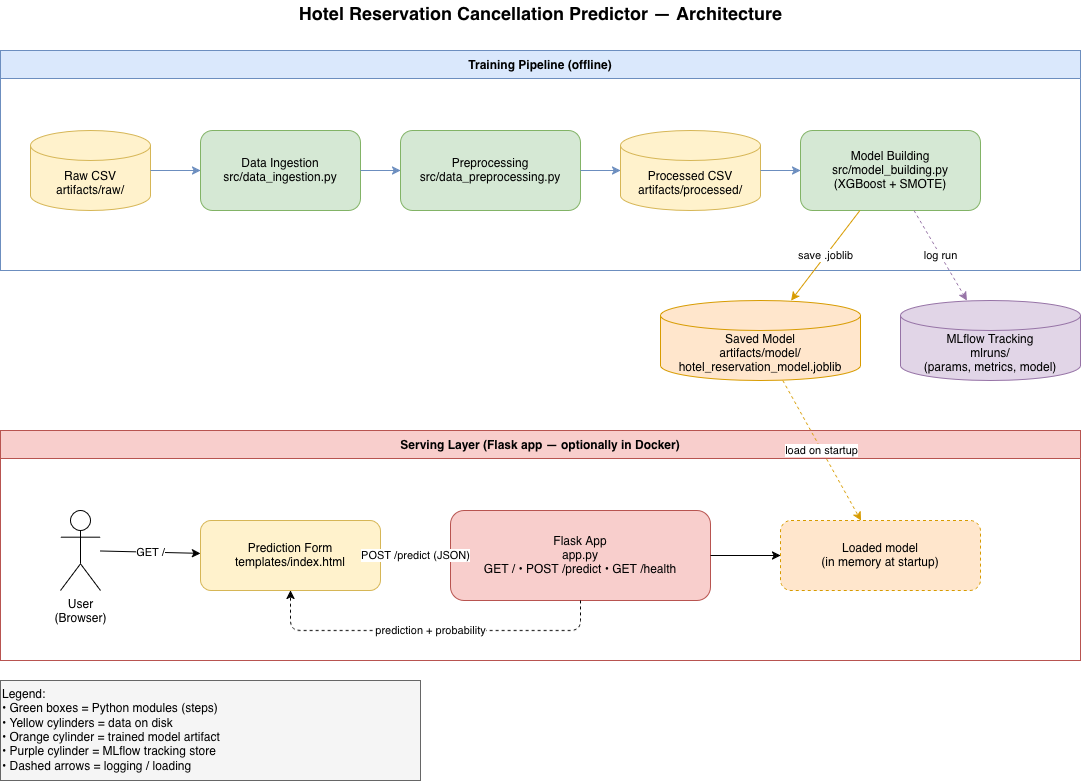

The diagram above was exported from draw.io. Its source (the exported page's mxGraphModel, read from the mxfile embedded in the PNG):
<mxGraphModel dx="1260" dy="613" grid="1" gridSize="10" guides="1" tooltips="1" connect="1" arrows="1" fold="1" page="1" pageScale="1" pageWidth="1169" pageHeight="826" math="0" shadow="0">
  <root>
    <mxCell id="0" />
    <mxCell id="1" parent="0" />
    <mxCell id="title" parent="1" style="text;html=1;align=center;verticalAlign=middle;fontSize=18;fontStyle=1;" value="Hotel Reservation Cancellation Predictor — Architecture" vertex="1">
      <mxGeometry height="30" width="600" x="280" y="20" as="geometry" />
    </mxCell>
    <mxCell id="trainLane" parent="1" style="swimlane;horizontal=1;startSize=28;fillColor=#dae8fc;strokeColor=#6c8ebf;fontStyle=1;" value="Training Pipeline (offline)" vertex="1">
      <mxGeometry height="220" width="1080" x="40" y="70" as="geometry" />
    </mxCell>
    <mxCell id="raw" parent="trainLane" style="shape=cylinder3;whiteSpace=wrap;html=1;boundedLbl=1;backgroundOutline=1;size=15;fillColor=#fff2cc;strokeColor=#d6b656;" value="Raw CSV&#10;artifacts/raw/" vertex="1">
      <mxGeometry height="80" width="120" x="30" y="80" as="geometry" />
    </mxCell>
    <mxCell id="ing" parent="trainLane" style="rounded=1;whiteSpace=wrap;html=1;fillColor=#d5e8d4;strokeColor=#82b366;" value="Data Ingestion&#10;src/data_ingestion.py" vertex="1">
      <mxGeometry height="80" width="160" x="200" y="80" as="geometry" />
    </mxCell>
    <mxCell id="prep" parent="trainLane" style="rounded=1;whiteSpace=wrap;html=1;fillColor=#d5e8d4;strokeColor=#82b366;" value="Preprocessing&#10;src/data_preprocessing.py" vertex="1">
      <mxGeometry height="80" width="180" x="400" y="80" as="geometry" />
    </mxCell>
    <mxCell id="proc" parent="trainLane" style="shape=cylinder3;whiteSpace=wrap;html=1;boundedLbl=1;backgroundOutline=1;size=15;fillColor=#fff2cc;strokeColor=#d6b656;" value="Processed CSV&#10;artifacts/processed/" vertex="1">
      <mxGeometry height="80" width="140" x="620" y="80" as="geometry" />
    </mxCell>
    <mxCell id="train" parent="trainLane" style="rounded=1;whiteSpace=wrap;html=1;fillColor=#d5e8d4;strokeColor=#82b366;" value="Model Building&#10;src/model_building.py&#10;(XGBoost + SMOTE)" vertex="1">
      <mxGeometry height="80" width="180" x="800" y="80" as="geometry" />
    </mxCell>
    <mxCell id="e1" edge="1" parent="trainLane" source="raw" style="endArrow=classic;html=1;strokeColor=#6c8ebf;" target="ing">
      <mxGeometry relative="1" as="geometry" />
    </mxCell>
    <mxCell id="e2" edge="1" parent="trainLane" source="ing" style="endArrow=classic;html=1;strokeColor=#6c8ebf;" target="prep">
      <mxGeometry relative="1" as="geometry" />
    </mxCell>
    <mxCell id="e3" edge="1" parent="trainLane" source="prep" style="endArrow=classic;html=1;strokeColor=#6c8ebf;" target="proc">
      <mxGeometry relative="1" as="geometry" />
    </mxCell>
    <mxCell id="e4" edge="1" parent="trainLane" source="proc" style="endArrow=classic;html=1;strokeColor=#6c8ebf;" target="train">
      <mxGeometry relative="1" as="geometry" />
    </mxCell>
    <mxCell id="model" parent="1" style="shape=cylinder3;whiteSpace=wrap;html=1;boundedLbl=1;backgroundOutline=1;size=15;fillColor=#ffe6cc;strokeColor=#d79b00;" value="Saved Model&#10;artifacts/model/&#10;hotel_reservation_model.joblib" vertex="1">
      <mxGeometry height="80" width="200" x="700" y="320" as="geometry" />
    </mxCell>
    <mxCell id="mlf" parent="1" style="shape=cylinder3;whiteSpace=wrap;html=1;boundedLbl=1;backgroundOutline=1;size=15;fillColor=#e1d5e7;strokeColor=#9673a6;" value="MLflow Tracking&#10;mlruns/&#10;(params, metrics, model)" vertex="1">
      <mxGeometry height="80" width="180" x="940" y="320" as="geometry" />
    </mxCell>
    <mxCell id="e5" edge="1" parent="1" source="train" style="endArrow=classic;html=1;strokeColor=#d79b00;fontSize=11;" target="model" value="save .joblib">
      <mxGeometry relative="1" as="geometry" />
    </mxCell>
    <mxCell id="e6" edge="1" parent="1" source="train" style="endArrow=classic;html=1;dashed=1;strokeColor=#9673a6;fontSize=11;" target="mlf" value="log run">
      <mxGeometry relative="1" as="geometry" />
    </mxCell>
    <mxCell id="serveLane" parent="1" style="swimlane;horizontal=1;startSize=28;fillColor=#f8cecc;strokeColor=#b85450;fontStyle=1;" value="Serving Layer (Flask app — optionally in Docker)" vertex="1">
      <mxGeometry height="230" width="1080" x="40" y="450" as="geometry" />
    </mxCell>
    <mxCell id="user" parent="serveLane" style="shape=umlActor;verticalLabelPosition=bottom;labelBackgroundColor=#ffffff;verticalAlign=top;html=1;outlineConnect=0;" value="User&#10;(Browser)" vertex="1">
      <mxGeometry height="80" width="40" x="60" y="80" as="geometry" />
    </mxCell>
    <mxCell id="ui" parent="serveLane" style="rounded=1;whiteSpace=wrap;html=1;fillColor=#fff2cc;strokeColor=#d6b656;" value="Prediction Form&#10;templates/index.html" vertex="1">
      <mxGeometry height="70" width="180" x="200" y="90" as="geometry" />
    </mxCell>
    <mxCell id="app" parent="serveLane" style="rounded=1;whiteSpace=wrap;html=1;fillColor=#f8cecc;strokeColor=#b85450;" value="Flask App&#10;app.py&#10;GET /  •  POST /predict  •  GET /health" vertex="1">
      <mxGeometry height="90" width="260" x="450" y="80" as="geometry" />
    </mxCell>
    <mxCell id="modelRef" parent="serveLane" style="rounded=1;whiteSpace=wrap;html=1;fillColor=#ffe6cc;strokeColor=#d79b00;dashed=1;" value="Loaded model&#10;(in memory at startup)" vertex="1">
      <mxGeometry height="70" width="200" x="780" y="90" as="geometry" />
    </mxCell>
    <mxCell id="e7" edge="1" parent="serveLane" source="user" style="endArrow=classic;html=1;fontSize=11;" target="ui" value="GET /">
      <mxGeometry relative="1" as="geometry" />
    </mxCell>
    <mxCell id="e8" edge="1" parent="serveLane" source="ui" style="endArrow=classic;html=1;fontSize=11;" target="app" value="POST /predict (JSON)">
      <mxGeometry relative="1" as="geometry" />
    </mxCell>
    <mxCell id="e9" edge="1" parent="serveLane" source="app" style="endArrow=classic;html=1;fontSize=11;dashed=1;" target="ui" value="prediction + probability">
      <mxGeometry relative="1" as="geometry">
        <Array as="points">
          <mxPoint x="580" y="200" />
          <mxPoint x="290" y="200" />
        </Array>
      </mxGeometry>
    </mxCell>
    <mxCell id="e10" edge="1" parent="serveLane" source="app" style="endArrow=classic;html=1;" target="modelRef">
      <mxGeometry relative="1" as="geometry" />
    </mxCell>
    <mxCell id="e11" edge="1" parent="1" source="model" style="endArrow=classic;html=1;dashed=1;strokeColor=#d79b00;fontSize=11;" target="modelRef" value="load on startup">
      <mxGeometry relative="1" as="geometry" />
    </mxCell>
    <mxCell id="legend" parent="1" style="rounded=0;whiteSpace=wrap;html=1;fillColor=#f5f5f5;strokeColor=#666666;align=left;verticalAlign=top;" value="Legend:&#10;• Green boxes = Python modules (steps)&#10;• Yellow cylinders = data on disk&#10;• Orange cylinder = trained model artifact&#10;• Purple cylinder = MLflow tracking store&#10;• Dashed arrows = logging / loading" vertex="1">
      <mxGeometry height="100" width="420" x="40" y="700" as="geometry" />
    </mxCell>
  </root>
</mxGraphModel>